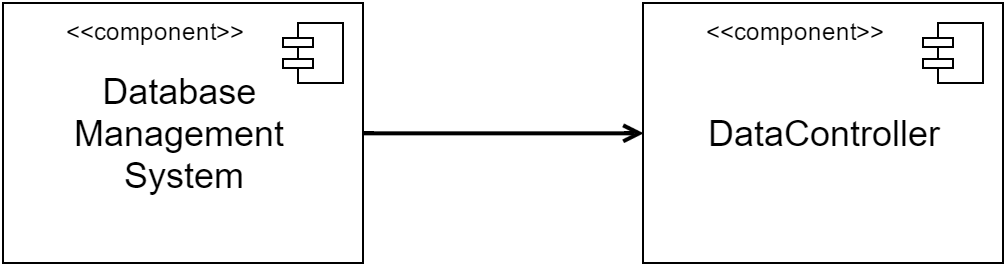

The diagram above was exported from draw.io. Its source (the exported page's mxGraphModel, read from the mxfile embedded in the PNG):
<mxGraphModel dx="1188" dy="569" grid="1" gridSize="10" guides="1" tooltips="1" connect="1" arrows="1" fold="1" page="1" pageScale="1" pageWidth="826" pageHeight="1169" background="#ffffff" math="0" shadow="0">
  <root>
    <mxCell id="0" />
    <mxCell id="1" parent="0" />
    <mxCell id="2" value="" style="group" vertex="1" connectable="0" parent="1">
      <mxGeometry x="190" y="220" width="180" height="130" as="geometry" />
    </mxCell>
    <mxCell id="3" value="&lt;font&gt;&lt;font style=&quot;font-size: 18px&quot;&gt;Database&lt;/font&gt;&lt;font style=&quot;font-size: 17px&quot;&gt;&amp;nbsp;&lt;/font&gt;&lt;/font&gt;&lt;div&gt;&lt;font style=&quot;font-size: 18px&quot;&gt;&lt;span&gt;Management&amp;nbsp;&lt;/span&gt;&lt;/font&gt;&lt;div&gt;&lt;div&gt;&lt;font size=&quot;4&quot;&gt;System&lt;/font&gt;&lt;/div&gt;&lt;/div&gt;&lt;/div&gt;" style="whiteSpace=wrap;html=1;strokeWidth=1;fillColor=none;gradientColor=#ffffff;" vertex="1" parent="2">
      <mxGeometry width="180" height="130" as="geometry" />
    </mxCell>
    <mxCell id="4" value="" style="html=1;whiteSpace=wrap;fillColor=#ffffff;strokeColor=#000000;shape=mxgraph.archimate3.component;" vertex="1" parent="2">
      <mxGeometry x="140" y="10" width="30" height="30" as="geometry" />
    </mxCell>
    <mxCell id="5" value="&amp;lt;&amp;lt;component&amp;gt;&amp;gt;" style="text;html=1;resizable=0;points=[];autosize=1;align=left;verticalAlign=top;spacingTop=-4;" vertex="1" parent="2">
      <mxGeometry x="30" y="5" width="100" height="20" as="geometry" />
    </mxCell>
    <mxCell id="6" value="&lt;font&gt;&lt;font style=&quot;font-size: 18px&quot;&gt;Database&lt;/font&gt;&lt;font style=&quot;font-size: 17px&quot;&gt;&amp;nbsp;&lt;/font&gt;&lt;/font&gt;&lt;div&gt;&lt;font style=&quot;font-size: 18px&quot;&gt;&lt;span&gt;Management&amp;nbsp;&lt;/span&gt;&lt;/font&gt;&lt;div&gt;&lt;div&gt;&lt;font size=&quot;4&quot;&gt;System&lt;/font&gt;&lt;/div&gt;&lt;/div&gt;&lt;/div&gt;" style="whiteSpace=wrap;html=1;strokeWidth=1;fillColor=none;gradientColor=#ffffff;" vertex="1" parent="1">
      <mxGeometry x="190" y="220" width="180" height="130" as="geometry" />
    </mxCell>
    <mxCell id="7" value="" style="html=1;whiteSpace=wrap;fillColor=#ffffff;strokeColor=#000000;shape=mxgraph.archimate3.component;" vertex="1" parent="1">
      <mxGeometry x="330" y="230" width="30" height="30" as="geometry" />
    </mxCell>
    <mxCell id="8" value="&amp;lt;&amp;lt;component&amp;gt;&amp;gt;" style="text;html=1;resizable=0;points=[];autosize=1;align=left;verticalAlign=top;spacingTop=-4;" vertex="1" parent="1">
      <mxGeometry x="220" y="225" width="100" height="20" as="geometry" />
    </mxCell>
    <mxCell id="9" value="" style="group" vertex="1" connectable="0" parent="1">
      <mxGeometry x="510" y="220" width="180" height="130" as="geometry" />
    </mxCell>
    <mxCell id="10" value="&lt;font style=&quot;font-size: 18px&quot;&gt;DataController&lt;/font&gt;" style="whiteSpace=wrap;html=1;strokeWidth=1;fillColor=none;gradientColor=#ffffff;" vertex="1" parent="9">
      <mxGeometry width="180" height="130" as="geometry" />
    </mxCell>
    <mxCell id="11" value="" style="html=1;whiteSpace=wrap;fillColor=#ffffff;strokeColor=#000000;shape=mxgraph.archimate3.component;" vertex="1" parent="9">
      <mxGeometry x="140" y="10" width="30" height="30" as="geometry" />
    </mxCell>
    <mxCell id="12" value="&amp;lt;&amp;lt;component&amp;gt;&amp;gt;" style="text;html=1;resizable=0;points=[];autosize=1;align=left;verticalAlign=top;spacingTop=-4;" vertex="1" parent="9">
      <mxGeometry x="30" y="5" width="100" height="20" as="geometry" />
    </mxCell>
    <mxCell id="13" value="&lt;font style=&quot;font-size: 18px&quot;&gt;DataController&lt;/font&gt;" style="whiteSpace=wrap;html=1;strokeWidth=1;fillColor=none;gradientColor=#ffffff;" vertex="1" parent="1">
      <mxGeometry x="510" y="220" width="180" height="130" as="geometry" />
    </mxCell>
    <mxCell id="14" value="" style="html=1;whiteSpace=wrap;fillColor=#ffffff;strokeColor=#000000;shape=mxgraph.archimate3.component;" vertex="1" parent="1">
      <mxGeometry x="650" y="230" width="30" height="30" as="geometry" />
    </mxCell>
    <mxCell id="15" value="&amp;lt;&amp;lt;component&amp;gt;&amp;gt;" style="text;html=1;resizable=0;points=[];autosize=1;align=left;verticalAlign=top;spacingTop=-4;" vertex="1" parent="1">
      <mxGeometry x="540" y="225" width="100" height="20" as="geometry" />
    </mxCell>
    <mxCell id="16" style="edgeStyle=orthogonalEdgeStyle;rounded=0;html=1;entryX=0;entryY=0.5;startArrow=none;startFill=0;endArrow=open;endFill=0;jettySize=auto;orthogonalLoop=1;strokeColor=#000000;strokeWidth=2;" edge="1" source="6" target="13" parent="1">
      <mxGeometry x="370" y="285.16666666666674" as="geometry" />
    </mxCell>
  </root>
</mxGraphModel>